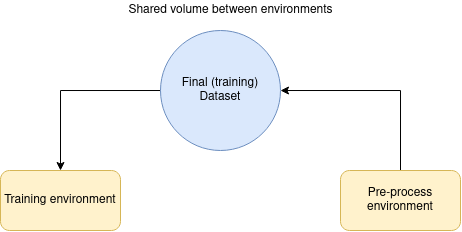

The diagram above was exported from draw.io. Its source (the exported page's mxGraphModel, read from the mxfile embedded in the PNG):
<mxGraphModel dx="703" dy="803" grid="1" gridSize="10" guides="1" tooltips="1" connect="1" arrows="1" fold="1" page="1" pageScale="1" pageWidth="850" pageHeight="1100" math="0" shadow="0">
  <root>
    <mxCell id="0" />
    <mxCell id="1" parent="0" />
    <mxCell id="M6ia3pAR60fxkO77HGIu-4" style="edgeStyle=orthogonalEdgeStyle;rounded=0;orthogonalLoop=1;jettySize=auto;html=1;entryX=0.5;entryY=0;entryDx=0;entryDy=0;" edge="1" parent="1" source="M6ia3pAR60fxkO77HGIu-1" target="M6ia3pAR60fxkO77HGIu-2">
      <mxGeometry relative="1" as="geometry">
        <mxPoint x="260" y="230" as="targetPoint" />
      </mxGeometry>
    </mxCell>
    <mxCell id="M6ia3pAR60fxkO77HGIu-1" value="&lt;div&gt;Final (training) Dataset&lt;/div&gt;" style="ellipse;whiteSpace=wrap;html=1;fillColor=#dae8fc;strokeColor=#6c8ebf;" vertex="1" parent="1">
      <mxGeometry x="360" y="170" width="120" height="120" as="geometry" />
    </mxCell>
    <mxCell id="M6ia3pAR60fxkO77HGIu-2" value="Training environment" style="rounded=1;whiteSpace=wrap;html=1;fillColor=#fff2cc;strokeColor=#d6b656;" vertex="1" parent="1">
      <mxGeometry x="200" y="310" width="120" height="60" as="geometry" />
    </mxCell>
    <mxCell id="M6ia3pAR60fxkO77HGIu-8" style="edgeStyle=orthogonalEdgeStyle;rounded=0;orthogonalLoop=1;jettySize=auto;html=1;exitX=0.5;exitY=0;exitDx=0;exitDy=0;" edge="1" parent="1" source="M6ia3pAR60fxkO77HGIu-6" target="M6ia3pAR60fxkO77HGIu-1">
      <mxGeometry relative="1" as="geometry">
        <Array as="points">
          <mxPoint x="600" y="230" />
        </Array>
      </mxGeometry>
    </mxCell>
    <mxCell id="M6ia3pAR60fxkO77HGIu-6" value="Pre-process environment" style="rounded=1;whiteSpace=wrap;html=1;fillColor=#fff2cc;strokeColor=#d6b656;" vertex="1" parent="1">
      <mxGeometry x="540" y="310" width="120" height="60" as="geometry" />
    </mxCell>
    <mxCell id="M6ia3pAR60fxkO77HGIu-10" value="&lt;div&gt;Shared volume between environments&lt;/div&gt;" style="text;html=1;align=center;verticalAlign=middle;resizable=0;points=[];autosize=1;" vertex="1" parent="1">
      <mxGeometry x="320" y="140" width="220" height="20" as="geometry" />
    </mxCell>
  </root>
</mxGraphModel>